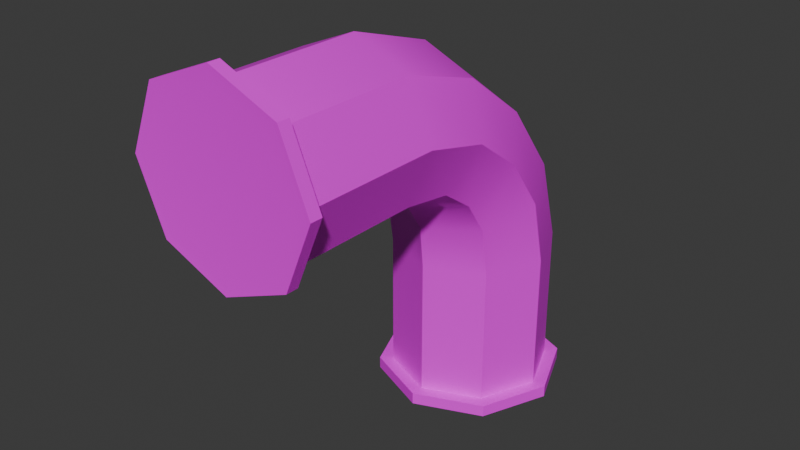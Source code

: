 # Source: CSection.blend  (saved by Blender 4.3.34; exported with 4.5.12 LTS)
import bpy
from mathutils import Matrix  # noqa: F401  (used for matrix-valued properties, if any)

bpy.ops.wm.read_factory_settings(use_empty=True)
scene = bpy.context.scene
scene.name = 'Scene'

# ---- collections
col_collection = bpy.data.collections.new('Collection'); scene.collection.children.link(col_collection)

# ---- images (referenced by path relative to the original .blend; pixels are not part of the script)
import os
ASSET_DIR = os.environ.get("B2B_ASSET_DIR", "")  # directory of the original .blend (textures are referenced by path, not embedded)
HERE = os.path.dirname(os.path.abspath(__file__))  # packed textures are extracted next to this script under _unpacked/

def load_image(name, relpath, width, height, colorspace="sRGB"):
    """Load a texture the original file referenced (path relative to the .blend, or extracted next to this script)."""
    p = next((c for c in (os.path.join(HERE, relpath), os.path.join(ASSET_DIR, relpath)) if relpath and os.path.exists(c)), "")
    if p:
        img = bpy.data.images.load(p, check_existing=True)
        img.name = name
    else:  # same state as the original file: an image datablock whose file is absent (Cycles renders it pink)
        img = bpy.data.images.new(name, width, height)
        img.source = "FILE"
        img.filepath = "//" + (relpath or name)
    img.colorspace_settings.name = colorspace
    return img
img_metaltexture2_png_003 = load_image('metaltexture2.png.003', 'metaltexture2.png', 1024, 1024, 'sRGB')
img_metalbrrrr_png_003 = load_image('metalbrrrr.png.003', 'metalbrrrr.png', 1024, 1024, 'sRGB')

# ---- materials (node trees are filled in below, after node groups)
mat_lightmetal_003 = bpy.data.materials.new('LightMetal.003')
mat_darkmetal_003 = bpy.data.materials.new('DarkMetal.003')

# ---- material node trees
mat_lightmetal_003.use_nodes = True; mat_lightmetal_003.node_tree.nodes.clear()
_N = mat_lightmetal_003.node_tree.nodes; _L = mat_lightmetal_003.node_tree.links
n0 = _N.new('ShaderNodeBsdfPrincipled'); n0.name = 'Principled BSDF'; n0.location = (10, 300)
n1 = _N.new('ShaderNodeOutputMaterial'); n1.name = 'Material Output'; n1.location = (300, 300)
n2 = _N.new('ShaderNodeTexImage'); n2.name = 'Image Texture'; n2.location = (-280, 280)
n2.image = img_metaltexture2_png_003
_L.new(n0.outputs[0], n1.inputs[0])
_L.new(n2.outputs[0], n0.inputs[0])
n1.is_active_output = True
mat_darkmetal_003.use_nodes = True; mat_darkmetal_003.node_tree.nodes.clear()
_N = mat_darkmetal_003.node_tree.nodes; _L = mat_darkmetal_003.node_tree.links
n0 = _N.new('ShaderNodeBsdfPrincipled'); n0.name = 'Principled BSDF'; n0.location = (10, 300)
n1 = _N.new('ShaderNodeOutputMaterial'); n1.name = 'Material Output'; n1.location = (300, 300)
n2 = _N.new('ShaderNodeTexImage'); n2.name = 'Image Texture'; n2.location = (-280, 280)
n2.image = img_metalbrrrr_png_003
_L.new(n0.outputs[0], n1.inputs[0])
_L.new(n2.outputs[0], n0.inputs[0])
n1.is_active_output = True

# ---- world
world_world = bpy.data.worlds.new('World'); scene.world = world_world
world_world.use_nodes = True; world_world.node_tree.nodes.clear()
_N = world_world.node_tree.nodes; _L = world_world.node_tree.links
n0 = _N.new('ShaderNodeOutputWorld'); n0.name = 'World Output'; n0.location = (300, 300)
n1 = _N.new('ShaderNodeBackground'); n1.name = 'Background'; n1.location = (10, 300)
n1.inputs[0].default_value = (0.05088, 0.05088, 0.05088, 1.0)
_L.new(n1.outputs[0], n0.inputs[0])
n0.is_active_output = True
world_world.color = (0.05088, 0.05088, 0.05088)
world_world.sun_shadow_jitter_overblur = 0.0

# ---- meshes
me_cylinder_002 = bpy.data.meshes.new('Cylinder.002')
me_cylinder_002.from_pydata([(0.0, 1.0, 4.0), (0.7071, 0.7071, 4.0), (1.0, 1.311e-07, 4.0), (0.7071, -0.7071, 4.0), (0.0, -1.0, 4.0), (-0.7071, -0.7071, 4.0), (-1.0, 1.311e-07, 4.0), (-0.7071, 0.7071, 4.0), (0.0, 1.0, 2.127), (0.0, 1.0, 3.873), (0.7071, 0.7071, 3.873), (0.7071, 0.7071, 2.127), (1.0, 1.547e-07, 3.873), (1.0, 1.8e-06, 2.127), (0.7071, -0.7071, 3.873), (0.7071, -0.7071, 2.127), (0.0, -1.0, 3.873), (0.0, -1.0, 2.127), (-0.7071, -0.7071, 3.873), (-0.7071, -0.7071, 2.127), (-1.0, 1.547e-07, 3.873), (-1.0, 1.8e-06, 2.127), (-0.7071, 0.7071, 3.873), (-0.7071, 0.7071, 2.127), (0.83, 0.83, 4.011), (-3.238e-09, 1.174, 4.011), (-3.238e-09, 1.174, 3.862), (1.174, 1.28e-07, 4.011), (0.83, -0.83, 4.011), (-3.238e-09, -1.174, 4.011), (-0.83, -0.83, 4.011), (-1.174, 1.28e-07, 4.011), (-0.83, 0.83, 4.011), (0.83, 0.83, 3.862), (1.174, 1.557e-07, 3.862), (0.83, -0.83, 3.862), (-3.238e-09, -1.174, 3.862), (-0.83, -0.83, 3.862), (-1.174, 1.557e-07, 3.862), (-0.83, 0.83, 3.862), (0.0, 4.0, -1.0), (0.7071, 4.0, -0.7071), (1.0, 4.0, -1.26e-06), (0.7071, 4.0, 0.7071), (0.0, 4.0, 1.0), (-0.7071, 4.0, 0.7071), (-1.0, 4.0, -1.26e-06), (-0.7071, 4.0, -0.7071), (0.0, 2.127, -1.0), (0.0, 3.873, -1.0), (0.7071, 3.873, -0.7071), (0.7071, 2.127, -0.7071), (1.0, 3.873, -1.248e-06), (1.0, 2.127, -7.075e-07), (0.7071, 3.873, 0.7071), (0.7071, 2.127, 0.7071), (0.0, 3.873, 1.0), (0.0, 2.127, 1.0), (-0.7071, 3.873, 0.7071), (-0.7071, 2.127, 0.7071), (-1.0, 3.873, -1.248e-06), (-1.0, 2.127, -7.075e-07), (-0.7071, 3.873, -0.7071), (-0.7071, 2.127, -0.7071), (0.83, 4.011, -0.83), (-3.238e-09, 4.011, -1.174), (-3.238e-09, 3.862, -1.174), (1.174, 4.011, -1.26e-06), (0.83, 4.011, 0.83), (-3.238e-09, 4.011, 1.174), (-0.83, 4.011, 0.83), (-1.174, 4.011, -1.26e-06), (-0.83, 4.011, -0.83), (0.83, 3.862, -0.83), (1.174, 3.862, -1.245e-06), (0.83, 3.862, 0.83), (-3.238e-09, 3.862, 1.174), (-0.83, 3.862, 0.83), (-1.174, 3.862, -1.245e-06), (-0.83, 3.862, -0.83), (-0.7062, 1.09, 1.09), (0.0, 1.266, 1.266), (0.7062, 1.09, 1.09), (0.9987, 0.6633, 0.6633), (0.7062, 0.2368, 0.2368), (0.0, 0.0601, 0.0601), (-0.7062, 0.2368, 0.2368), (-0.9987, 0.6633, 0.6633), (-0.707, 1.506, 0.799), (0.0, 1.594, 1.046), (0.707, 1.506, 0.799), (0.9998, 1.296, 0.2036), (0.707, 1.085, -0.3918), (0.0, 0.9981, -0.6385), (-0.707, 1.085, -0.3918), (-0.9998, 1.296, 0.2036), (-0.707, 0.8054, 1.511), (0.0, 1.057, 1.597), (0.707, 0.8054, 1.511), (0.9998, 0.1987, 1.303), (0.707, -0.4081, 1.094), (0.0, -0.6594, 1.008), (-0.707, -0.4081, 1.094), (-0.9998, 0.1987, 1.303)], [], [(7, 0, 25, 32), (16, 14, 35, 36), (2, 3, 28, 27), (1, 0, 7, 6, 5, 4, 3, 2), (18, 16, 36, 37), (6, 7, 32, 31), (23, 22, 9, 8), (21, 20, 22, 23), (19, 18, 20, 21), (1, 2, 27, 24), (17, 16, 18, 19), (20, 18, 37, 38), (15, 14, 16, 17), (13, 12, 14, 15), (11, 10, 12, 13), (5, 6, 31, 30), (8, 9, 10, 11), (26, 25, 24, 33), (33, 24, 27, 34), (34, 27, 28, 35), (35, 28, 29, 36), (36, 29, 30, 37), (37, 30, 31, 38), (38, 31, 32, 39), (39, 32, 25, 26), (14, 12, 34, 35), (3, 4, 29, 28), (12, 10, 33, 34), (4, 5, 30, 29), (9, 22, 39, 26), (0, 1, 24, 25), (10, 9, 26, 33), (22, 20, 38, 39), (47, 40, 65, 72), (56, 54, 75, 76), (42, 43, 68, 67), (41, 40, 47, 46, 45, 44, 43, 42), (58, 56, 76, 77), (46, 47, 72, 71), (63, 62, 49, 48), (61, 60, 62, 63), (59, 58, 60, 61), (41, 42, 67, 64), (57, 56, 58, 59), (60, 58, 77, 78), (55, 54, 56, 57), (53, 52, 54, 55), (51, 50, 52, 53), (45, 46, 71, 70), (48, 49, 50, 51), (66, 65, 64, 73), (73, 64, 67, 74), (74, 67, 68, 75), (75, 68, 69, 76), (76, 69, 70, 77), (77, 70, 71, 78), (78, 71, 72, 79), (79, 72, 65, 66), (54, 52, 74, 75), (43, 44, 69, 68), (52, 50, 73, 74), (44, 45, 70, 69), (49, 62, 79, 66), (40, 41, 64, 65), (50, 49, 66, 73), (62, 60, 78, 79), (88, 89, 57, 59), (89, 90, 55, 57), (90, 91, 53, 55), (91, 92, 51, 53), (92, 93, 48, 51), (93, 94, 63, 48), (94, 95, 61, 63), (95, 88, 59, 61), (103, 96, 80, 87), (102, 103, 87, 86), (101, 102, 86, 85), (100, 101, 85, 84), (99, 100, 84, 83), (98, 99, 83, 82), (97, 98, 82, 81), (96, 97, 81, 80), (87, 80, 88, 95), (86, 87, 95, 94), (85, 86, 94, 93), (84, 85, 93, 92), (83, 84, 92, 91), (82, 83, 91, 90), (81, 82, 90, 89), (80, 81, 89, 88), (23, 8, 97, 96), (8, 11, 98, 97), (11, 13, 99, 98), (13, 15, 100, 99), (15, 17, 101, 100), (17, 19, 102, 101), (19, 21, 103, 102), (21, 23, 96, 103)])
me_cylinder_002.polygons.foreach_set('use_smooth', [True] * 98)
me_cylinder_002.polygons.foreach_set('material_index', [0, 1, 0, 0, 1, 0, 0, 0, 0, 0, 0, 1, 0, 0, 0, 0, 0, 1, 1, 1, 1, 1, 1, 1, 1, 1, 0, 1, 0, 1, 0, 1, 1, 0, 1, 0, 0, 1, 0, 0, 0, 0, 0, 0, 1, 0, 0, 0, 0, 0, 1, 1, 1, 1, 1, 1, 1, 1, 1, 0, 1, 0, 1, 0, 1, 1, 0, 0, 0, 0, 0, 0, 0, 0, 0, 0, 0, 0, 0, 0, 0, 0, 0, 0, 0, 0, 0, 0, 0, 0, 0, 0, 0, 0, 0, 0, 0, 0])
_uv = me_cylinder_002.uv_layers.new(name='UVMap')
_uv.uv.foreach_set('vector', [0.08029, 0.4197, 0.25, 0.49, 0.25, 0.49, 0.08029, 0.4197, -0.2194, -0.4852, -0.4848, -0.2197, -0.5636, -0.2523, -0.252, -0.5639, 0.49, 0.25, 0.4197, 0.08029, 0.4197, 0.08029, 0.49, 0.25, 0.4197, 0.4197, 0.25, 0.49, 0.08029, 0.4197, 0.01, 0.25, 0.08029, 0.08029, 0.25, 0.01, 0.4197, 0.08029, 0.49, 0.25, 0.1561, -0.4852, -0.2194, -0.4852, -0.252, -0.5639, 0.1887, -0.5639, 0.01, 0.25, 0.08029, 0.4197, 0.08029, 0.4197, 0.01, 0.25, 1.243, -0.1709, 1.217, -0.3278, 1.271, -0.3159, 1.297, -0.1591, 0.03304, -0.1661, 0.1586, -0.2752, 0.2094, -0.2205, 0.08385, -0.1114, 0.002556, -0.2187, 0.1281, -0.3278, 0.1586, -0.2752, 0.03304, -0.1661, 0.4197, 0.4197, 0.49, 0.25, 0.49, 0.25, 0.4197, 0.4197, 0.2905, -0.2249, 0.3336, -0.3278, 0.4058, -0.3085, 0.3627, -0.2056, 0.4215, -0.2197, 0.1561, -0.4852, 0.1887, -0.5639, 0.5003, -0.2523, -0.1662, -0.1822, -0.283, -0.305, -0.2442, -0.3278, -0.1274, -0.2051, -0.2215, -0.1325, -0.3382, -0.2553, -0.283, -0.305, -0.1662, -0.1822, -0.2608, -0.08504, -0.3775, -0.2078, -0.3382, -0.2553, -0.2215, -0.1325, 0.08029, 0.08029, 0.01, 0.25, 0.01, 0.25, 0.08029, 0.08029, 1.297, -0.1591, 1.271, -0.3159, 1.346, -0.3275, 1.372, -0.1707, 0.3109, 1.876, 0.3838, 1.876, 0.3838, 2.316, 0.3109, 2.316, 1.67, -0.5638, 1.742, -0.5638, 1.765, -0.1567, 1.693, -0.1567, 1.693, -0.1567, 1.765, -0.1567, 1.742, 0.2505, 1.67, 0.2505, 2.142, 1.065, 2.069, 1.065, 2.069, 0.6577, 2.142, 0.6577, 2.142, 0.6577, 2.069, 0.6577, 2.069, 0.2505, 2.142, 0.2505, 2.36, 2.121, 2.287, 2.121, 2.287, 1.741, 2.36, 1.741, 2.36, 1.741, 2.287, 1.741, 2.287, 1.314, 2.36, 1.314, 0.3109, 1.564, 0.3838, 1.564, 0.3838, 1.876, 0.3109, 1.876, -0.4848, -0.2197, -0.4848, 0.1557, -0.5636, 0.1884, -0.5636, -0.2523, 0.4197, 0.08029, 0.25, 0.01, 0.25, 0.01, 0.4197, 0.08029, -0.4848, 0.1557, -0.2194, 0.4212, -0.252, 0.5, -0.5636, 0.1884, 0.25, 0.01, 0.08029, 0.08029, 0.08029, 0.08029, 0.25, 0.01, 0.1561, 0.4212, 0.4215, 0.1557, 0.5003, 0.1884, 0.1887, 0.5, 0.25, 0.49, 0.4197, 0.4197, 0.4197, 0.4197, 0.25, 0.49, -0.2194, 0.4212, 0.1561, 0.4212, 0.1887, 0.5, -0.252, 0.5, 0.4215, 0.1557, 0.4215, -0.2197, 0.5003, -0.2523, 0.5003, 0.1884, 0.08029, 0.4197, 0.25, 0.49, 0.25, 0.49, 0.08029, 0.4197, 0.1561, 0.5788, -0.2194, 0.5788, -0.252, 0.5, 0.1887, 0.5, 0.49, 0.25, 0.4197, 0.08029, 0.4197, 0.08029, 0.49, 0.25, 0.4197, 0.4197, 0.25, 0.49, 0.08029, 0.4197, 0.01, 0.25, 0.08029, 0.08029, 0.25, 0.01, 0.4197, 0.08029, 0.49, 0.25, 0.4215, 0.8443, 0.1561, 0.5788, 0.1887, 0.5, 0.5003, 0.8116, 0.01, 0.25, 0.08029, 0.4197, 0.08029, 0.4197, 0.01, 0.25, 0.3627, 0.184, 0.4058, 0.3213, 0.3336, 0.3423, 0.2905, 0.205, 0.002422, 0.1281, 0.1028, 0.2607, 0.06217, 0.3059, -0.03824, 0.1733, 0.06341, 0.08502, 0.1638, 0.2176, 0.1028, 0.2607, 0.002422, 0.1281, 0.4197, 0.4197, 0.49, 0.25, 0.49, 0.25, 0.4197, 0.4197, 0.109, 0.06928, 0.2094, 0.2019, 0.1638, 0.2176, 0.06341, 0.08502, 0.4215, 1.22, 0.4215, 0.8443, 0.5003, 0.8116, 0.5003, 1.252, 1.345, 0.01377, 1.285, 0.08388, 1.217, 0.05744, 1.276, -0.01267, -0.2215, 0.1631, -0.3382, 0.2831, -0.3775, 0.2323, -0.2608, 0.1122, -0.1662, 0.2116, -0.283, 0.3317, -0.3382, 0.2831, -0.2215, 0.1631, 0.08029, 0.08029, 0.01, 0.25, 0.01, 0.25, 0.08029, 0.08029, 0.2905, 0.205, 0.3336, 0.3423, 0.2758, 0.3288, 0.2327, 0.1915, 2.093, -0.1567, 2.166, -0.1567, 2.166, 0.2505, 2.093, 0.2505, -0.1992, 2.371, -0.2721, 2.371, -0.2721, 1.944, -0.1992, 1.944, -0.1992, 1.944, -0.2721, 1.944, -0.2721, 1.564, -0.1992, 1.564, 0.1652, 2.316, 0.09228, 2.316, 0.09228, 1.876, 0.1652, 1.876, 0.1652, 1.876, 0.09228, 1.876, 0.09228, 1.564, 0.1652, 1.564, 1.778, 0.2505, 1.85, 0.2505, 1.827, 0.6577, 1.755, 0.6577, 1.755, 0.6577, 1.827, 0.6577, 1.85, 1.065, 1.778, 1.065, 2.093, -0.5638, 2.166, -0.5638, 2.166, -0.1567, 2.093, -0.1567, -0.2194, 0.5788, -0.4848, 0.8443, -0.5636, 0.8116, -0.252, 0.5, 0.4197, 0.08029, 0.25, 0.01, 0.25, 0.01, 0.4197, 0.08029, -0.4848, 0.8443, -0.4848, 1.22, -0.5636, 1.252, -0.5636, 0.8116, 0.25, 0.01, 0.08029, 0.08029, 0.08029, 0.08029, 0.25, 0.01, -0.2194, 1.485, 0.1561, 1.485, 0.1887, 1.564, -0.252, 1.564, 0.25, 0.49, 0.4197, 0.4197, 0.4197, 0.4197, 0.25, 0.49, -0.4848, 1.22, -0.2194, 1.485, -0.252, 1.564, -0.5636, 1.252, 0.1561, 1.485, 0.4215, 1.22, 0.5003, 1.252, 0.1887, 1.564, 0.03438, 0.0322, 0.08165, 0.02597, 0.109, 0.06928, 0.06341, 0.08502, 1.293, -0.03816, 1.364, -0.01937, 1.345, 0.01377, 1.276, -0.01267, -0.2255, 0.06318, -0.1795, 0.09167, -0.2215, 0.1631, -0.2608, 0.1122, -0.1795, 0.09167, -0.1177, 0.1179, -0.1662, 0.2116, -0.2215, 0.1631, 0.2148, 0.09106, 0.2715, 0.09499, 0.2905, 0.205, 0.2327, 0.1915, 0.2715, 0.09499, 0.3448, 0.08358, 0.3627, 0.184, 0.2905, 0.205, -0.07543, 0.0746, -0.03069, 0.05234, 0.002422, 0.1281, -0.03824, 0.1733, -0.03069, 0.05234, 0.03438, 0.0322, 0.06341, 0.08502, 0.002422, 0.1281, -0.01476, -0.09958, 0.04525, -0.06547, 0.03135, -0.01758, -0.03397, -0.02438, 0.3446, -0.1213, 0.3917, -0.08747, 0.3873, -0.01328, 0.3393, -0.02013, 0.2713, -0.1323, 0.3446, -0.1213, 0.3393, -0.02013, 0.2656, -0.01988, 0.2146, -0.1139, 0.2713, -0.1323, 0.2656, -0.01988, 0.2094, -0.01267, -0.1797, -0.06096, -0.1172, -0.08914, -0.103, 0.01544, -0.168, 0.01589, -0.2262, -0.03503, -0.1797, -0.06096, -0.168, 0.01589, -0.217, 0.01411, 1.303, -0.1092, 1.378, -0.1114, 1.374, -0.0622, 1.301, -0.07112, 1.249, -0.1117, 1.303, -0.1092, 1.301, -0.07112, 1.245, -0.06248, -0.03397, -0.02438, 0.03135, -0.01758, 0.03438, 0.0322, -0.03069, 0.05234, 0.3393, -0.02013, 0.3873, -0.01328, 0.3916, 0.06351, 0.3448, 0.08358, 0.2656, -0.01988, 0.3393, -0.02013, 0.3448, 0.08358, 0.2715, 0.09499, 0.2094, -0.01267, 0.2656, -0.01988, 0.2715, 0.09499, 0.2148, 0.09106, -0.168, 0.01589, -0.103, 0.01544, -0.1177, 0.1179, -0.1795, 0.09167, -0.217, 0.01411, -0.168, 0.01589, -0.1795, 0.09167, -0.2255, 0.06318, 1.301, -0.07112, 1.374, -0.0622, 1.364, -0.01937, 1.293, -0.03816, 0.03135, -0.01758, 0.07871, -0.01265, 0.08165, 0.02597, 0.03438, 0.0322, 1.243, -0.1709, 1.297, -0.1591, 1.303, -0.1092, 1.249, -0.1117, 1.297, -0.1591, 1.372, -0.1707, 1.378, -0.1114, 1.303, -0.1092, -0.2608, -0.08504, -0.2215, -0.1325, -0.1797, -0.06096, -0.2262, -0.03503, -0.2215, -0.1325, -0.1662, -0.1822, -0.1172, -0.08914, -0.1797, -0.06096, -0.1662, -0.1822, -0.1274, -0.2051, -0.07543, -0.1031, -0.1172, -0.08914, 0.2905, -0.2249, 0.3627, -0.2056, 0.3446, -0.1213, 0.2713, -0.1323, 0.002556, -0.2187, 0.03304, -0.1661, -0.01476, -0.09958, -0.05444, -0.1316, 0.03304, -0.1661, 0.08385, -0.1114, 0.04525, -0.06547, -0.01476, -0.09958])
me_cylinder_002.materials.append(mat_lightmetal_003)
me_cylinder_002.materials.append(mat_darkmetal_003)
me_cylinder_002.update()

# ---- objects
ob_cylinder_002 = bpy.data.objects.new('Cylinder.002', me_cylinder_002)

# ---- transforms, parenting, visibility, modifiers, constraints
ob_cylinder_002.location = (0.0, 2.0, 0.0)
ob_cylinder_002.rotation_euler = (3.142, -0.0, 0.0)
ob_cylinder_002.scale = (0.25, 0.25, 0.25)
_m = ob_cylinder_002.modifiers.new('EdgeSplit', 'EDGE_SPLIT')

# ---- collection membership
col_collection.objects.link(ob_cylinder_002)

# ---- scene / render settings (as saved in the file)
scene.frame_start = 1; scene.frame_end = 250; scene.frame_set(1)
scene.render.engine = 'BLENDER_EEVEE_NEXT'
bpy.context.view_layer.update()

# ---- added for rendering (the .blend has no active camera and no usable light): camera, sun
cam_auto = bpy.data.cameras.new('AutoCamera')
cam_auto.lens = 50.0
cam_auto.sensor_width = 36.0
cam_auto.clip_end = 1000.0
ob_auto_camera = bpy.data.objects.new('AutoCamera', cam_auto)
scene.collection.objects.link(ob_auto_camera)
ob_auto_camera.location = (1.78086, -0.491674, 1.07004)
ob_auto_camera.rotation_euler = (1.09748, -7.21219e-08, 0.694738)
scene.camera = ob_auto_camera
light_auto_sun = bpy.data.lights.new('AutoSun', 'SUN')
light_auto_sun.energy = 3.0
light_auto_sun.angle = 0.0523599
ob_auto_sun = bpy.data.objects.new('AutoSun', light_auto_sun)
scene.collection.objects.link(ob_auto_sun)
ob_auto_sun.rotation_euler = (0.872665, 0.174533, 0.523599)
bpy.context.view_layer.update()
